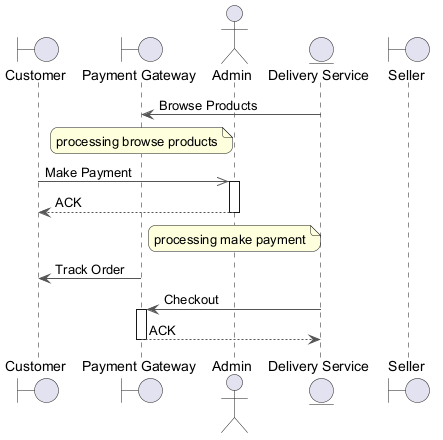

The diagram above was rendered by PlantUML. Its source (embedded in the PNG):
@startuml
skinparam backgroundColor #FFFFFF
skinparam roundCorner 15
skinparam ArrowColor #555555
boundary "Customer" as C
boundary "Payment Gateway" as PG
actor "Admin" as A
entity "Delivery Service" as DS
boundary "Seller" as S
DS -> PG : Browse Products
note over PG : processing browse products
C ->> A : Make Payment
activate A
A --> C : ACK
deactivate A
note over A : processing make payment
PG -> C : Track Order
DS -> PG : Checkout
activate PG
PG --> DS : ACK
deactivate PG
@enduml